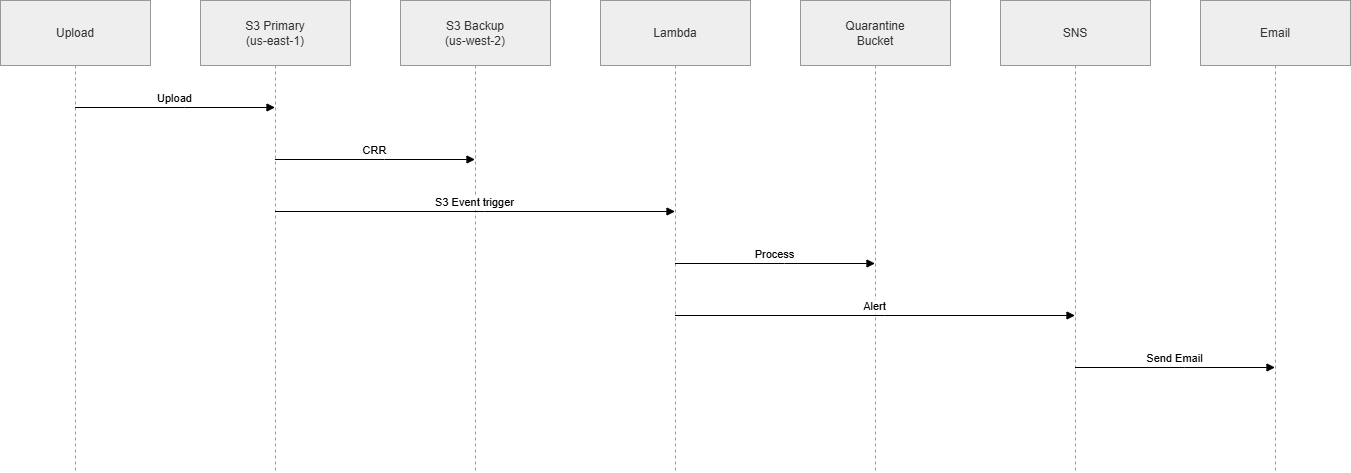

The diagram above was exported from draw.io. Its source (the exported page's mxGraphModel, read from the mxfile embedded in the PNG):
<mxGraphModel dx="860" dy="473" grid="1" gridSize="10" guides="1" tooltips="1" connect="1" arrows="1" fold="1" page="1" pageScale="1" pageWidth="827" pageHeight="1169" math="0" shadow="0">
  <root>
    <mxCell id="0" />
    <mxCell id="1" parent="0" />
    <mxCell id="2" parent="1" style="shape=umlLifeline;perimeter=lifelinePerimeter;whiteSpace=wrap;container=1;dropTarget=0;collapsible=0;recursiveResize=0;outlineConnect=0;portConstraint=eastwest;newEdgeStyle={&quot;edgeStyle&quot;:&quot;elbowEdgeStyle&quot;,&quot;elbow&quot;:&quot;vertical&quot;,&quot;curved&quot;:0,&quot;rounded&quot;:0};size=65;fillColor=light-dark(#eeeeee,#1f2020);strokeColor=light-dark(#999999,#cccccc);fontColor=light-dark(#333333,#cccccc);" value="Upload" vertex="1">
      <mxGeometry height="472" width="150" as="geometry" />
    </mxCell>
    <mxCell id="3" parent="1" style="shape=umlLifeline;perimeter=lifelinePerimeter;whiteSpace=wrap;container=1;dropTarget=0;collapsible=0;recursiveResize=0;outlineConnect=0;portConstraint=eastwest;newEdgeStyle={&quot;edgeStyle&quot;:&quot;elbowEdgeStyle&quot;,&quot;elbow&quot;:&quot;vertical&quot;,&quot;curved&quot;:0,&quot;rounded&quot;:0};size=65;fillColor=light-dark(#eeeeee,#1f2020);strokeColor=light-dark(#999999,#cccccc);fontColor=light-dark(#333333,#cccccc);" value="S3 Primary&#10;(us-east-1)" vertex="1">
      <mxGeometry height="472" width="150" x="200" as="geometry" />
    </mxCell>
    <mxCell id="4" parent="1" style="shape=umlLifeline;perimeter=lifelinePerimeter;whiteSpace=wrap;container=1;dropTarget=0;collapsible=0;recursiveResize=0;outlineConnect=0;portConstraint=eastwest;newEdgeStyle={&quot;edgeStyle&quot;:&quot;elbowEdgeStyle&quot;,&quot;elbow&quot;:&quot;vertical&quot;,&quot;curved&quot;:0,&quot;rounded&quot;:0};size=65;fillColor=light-dark(#eeeeee,#1f2020);strokeColor=light-dark(#999999,#cccccc);fontColor=light-dark(#333333,#cccccc);" value="S3 Backup&#10;(us-west-2)" vertex="1">
      <mxGeometry height="472" width="150" x="400" as="geometry" />
    </mxCell>
    <mxCell id="5" parent="1" style="shape=umlLifeline;perimeter=lifelinePerimeter;whiteSpace=wrap;container=1;dropTarget=0;collapsible=0;recursiveResize=0;outlineConnect=0;portConstraint=eastwest;newEdgeStyle={&quot;edgeStyle&quot;:&quot;elbowEdgeStyle&quot;,&quot;elbow&quot;:&quot;vertical&quot;,&quot;curved&quot;:0,&quot;rounded&quot;:0};size=65;fillColor=light-dark(#eeeeee,#1f2020);strokeColor=light-dark(#999999,#cccccc);fontColor=light-dark(#333333,#cccccc);" value="Lambda" vertex="1">
      <mxGeometry height="472" width="150" x="600" as="geometry" />
    </mxCell>
    <mxCell id="6" parent="1" style="shape=umlLifeline;perimeter=lifelinePerimeter;whiteSpace=wrap;container=1;dropTarget=0;collapsible=0;recursiveResize=0;outlineConnect=0;portConstraint=eastwest;newEdgeStyle={&quot;edgeStyle&quot;:&quot;elbowEdgeStyle&quot;,&quot;elbow&quot;:&quot;vertical&quot;,&quot;curved&quot;:0,&quot;rounded&quot;:0};size=65;fillColor=light-dark(#eeeeee,#1f2020);strokeColor=light-dark(#999999,#cccccc);fontColor=light-dark(#333333,#cccccc);" value="Quarantine&#10;Bucket" vertex="1">
      <mxGeometry height="472" width="150" x="800" as="geometry" />
    </mxCell>
    <mxCell id="7" parent="1" style="shape=umlLifeline;perimeter=lifelinePerimeter;whiteSpace=wrap;container=1;dropTarget=0;collapsible=0;recursiveResize=0;outlineConnect=0;portConstraint=eastwest;newEdgeStyle={&quot;edgeStyle&quot;:&quot;elbowEdgeStyle&quot;,&quot;elbow&quot;:&quot;vertical&quot;,&quot;curved&quot;:0,&quot;rounded&quot;:0};size=65;fillColor=light-dark(#eeeeee,#1f2020);strokeColor=light-dark(#999999,#cccccc);fontColor=light-dark(#333333,#cccccc);" value="SNS" vertex="1">
      <mxGeometry height="472" width="150" x="1000" as="geometry" />
    </mxCell>
    <mxCell id="8" parent="1" style="shape=umlLifeline;perimeter=lifelinePerimeter;whiteSpace=wrap;container=1;dropTarget=0;collapsible=0;recursiveResize=0;outlineConnect=0;portConstraint=eastwest;newEdgeStyle={&quot;edgeStyle&quot;:&quot;elbowEdgeStyle&quot;,&quot;elbow&quot;:&quot;vertical&quot;,&quot;curved&quot;:0,&quot;rounded&quot;:0};size=65;fillColor=light-dark(#eeeeee,#1f2020);strokeColor=light-dark(#999999,#cccccc);fontColor=light-dark(#333333,#cccccc);" value="Email" vertex="1">
      <mxGeometry height="472" width="150" x="1200" as="geometry" />
    </mxCell>
    <mxCell id="9" edge="1" parent="1" source="2" style="verticalAlign=bottom;edgeStyle=elbowEdgeStyle;elbow=vertical;curved=0;rounded=0;endArrow=block;" target="3" value="Upload">
      <mxGeometry relative="1" as="geometry">
        <Array as="points">
          <mxPoint x="184" y="107" />
        </Array>
      </mxGeometry>
    </mxCell>
    <mxCell id="10" edge="1" parent="1" source="3" style="verticalAlign=bottom;edgeStyle=elbowEdgeStyle;elbow=vertical;curved=0;rounded=0;endArrow=block;" target="4" value="CRR">
      <mxGeometry relative="1" as="geometry">
        <Array as="points">
          <mxPoint x="384" y="159" />
        </Array>
      </mxGeometry>
    </mxCell>
    <mxCell id="11" edge="1" parent="1" source="3" style="verticalAlign=bottom;edgeStyle=elbowEdgeStyle;elbow=vertical;curved=0;rounded=0;endArrow=block;" target="5" value="S3 Event trigger">
      <mxGeometry relative="1" as="geometry">
        <Array as="points">
          <mxPoint x="484" y="211" />
        </Array>
      </mxGeometry>
    </mxCell>
    <mxCell id="12" edge="1" parent="1" source="5" style="verticalAlign=bottom;edgeStyle=elbowEdgeStyle;elbow=vertical;curved=0;rounded=0;endArrow=block;" target="6" value="Process">
      <mxGeometry relative="1" as="geometry">
        <Array as="points">
          <mxPoint x="784" y="263" />
        </Array>
      </mxGeometry>
    </mxCell>
    <mxCell id="13" edge="1" parent="1" source="5" style="verticalAlign=bottom;edgeStyle=elbowEdgeStyle;elbow=vertical;curved=0;rounded=0;endArrow=block;" target="7" value="Alert">
      <mxGeometry relative="1" as="geometry">
        <Array as="points">
          <mxPoint x="884" y="315" />
        </Array>
      </mxGeometry>
    </mxCell>
    <mxCell id="14" edge="1" parent="1" source="7" style="verticalAlign=bottom;edgeStyle=elbowEdgeStyle;elbow=vertical;curved=0;rounded=0;endArrow=block;" target="8" value="Send Email">
      <mxGeometry relative="1" as="geometry">
        <Array as="points">
          <mxPoint x="1184" y="367" />
        </Array>
      </mxGeometry>
    </mxCell>
  </root>
</mxGraphModel>